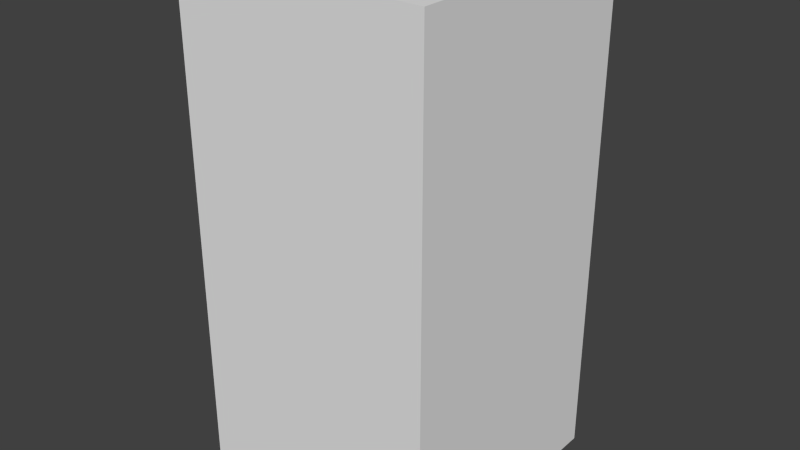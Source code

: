 # Source: blueWaveSeven.blend  (saved by Blender 2.68.0; exported with 4.5.12 LTS)
import bpy
from mathutils import Matrix  # noqa: F401  (used for matrix-valued properties, if any)

bpy.ops.wm.read_factory_settings(use_empty=True)
scene = bpy.context.scene
scene.name = 'Scene'

# ---- collections
col_collection_1 = bpy.data.collections.new('Collection 1'); scene.collection.children.link(col_collection_1)

# ---- world
world_world = bpy.data.worlds.new('World'); scene.world = world_world
world_world.color = (0.05088, 0.05088, 0.05088)
world_world.use_sun_shadow = False
world_world.sun_shadow_jitter_overblur = 0.0
world_world.cycles.sampling_method = 'MANUAL'
world_world.cycles.sample_map_resolution = 256

# ---- meshes
me_bluewaveseven = bpy.data.meshes.new('blueWaveSeven')
me_bluewaveseven.from_pydata([(-0.5, -0.5, -1.0), (-0.5, 0.5, -1.0), (0.5, 0.5, -1.0), (0.5, -0.5, -1.0), (-0.5, -0.5, 1.0), (-0.5, 0.5, 1.0), (0.5, 0.5, 1.0), (0.5, -0.5, 1.0)], [], [(4, 5, 1, 0), (5, 6, 2, 1), (6, 7, 3, 2), (7, 4, 0, 3), (0, 1, 2, 3), (7, 6, 5, 4)])
me_bluewaveseven.use_remesh_preserve_volume = False
me_bluewaveseven.use_remesh_preserve_attributes = False
me_bluewaveseven.use_mirror_vertex_groups = False
me_bluewaveseven.update()

# ---- objects
ob_bluewaveseven = bpy.data.objects.new('blueWaveSeven', me_bluewaveseven)

# ---- transforms, parenting, visibility, modifiers, constraints
ob_bluewaveseven.location = (0.0, 0.0, 0.0)
ob_bluewaveseven.lineart.crease_threshold = 0.0

# ---- collection membership
col_collection_1.objects.link(ob_bluewaveseven)

# ---- scene / render settings (as saved in the file)
scene.frame_start = 1; scene.frame_end = 250; scene.frame_set(1)
scene.render.engine = 'BLENDER_EEVEE_NEXT'
scene.render.image_settings.color_mode = 'RGB'
scene.render.image_settings.compression = 90
scene.render.resolution_percentage = 50
scene.render.dither_intensity = 0.0
scene.cycles.use_denoising = False
scene.cycles.samples = 10
scene.cycles.sampling_pattern = 'TABULATED_SOBOL'
scene.cycles.light_sampling_threshold = 0.0
scene.cycles.use_adaptive_sampling = False
scene.cycles.use_light_tree = False
scene.cycles.blur_glossy = 0.0
scene.cycles.volume_bounces = 1
scene.cycles.pixel_filter_type = 'GAUSSIAN'
scene.cycles.sample_clamp_indirect = 0.0
scene.view_settings.view_transform = 'Standard'
bpy.context.view_layer.update()

# ---- added for rendering (the .blend has no active camera and no usable light): camera, sun
cam_auto = bpy.data.cameras.new('AutoCamera')
cam_auto.lens = 50.0
cam_auto.sensor_width = 36.0
cam_auto.clip_end = 1000.0
ob_auto_camera = bpy.data.objects.new('AutoCamera', cam_auto)
scene.collection.objects.link(ob_auto_camera)
ob_auto_camera.location = (2.26633, -2.71959, 1.81306)
ob_auto_camera.rotation_euler = (1.09748, -7.21219e-08, 0.694738)
scene.camera = ob_auto_camera
light_auto_sun = bpy.data.lights.new('AutoSun', 'SUN')
light_auto_sun.energy = 3.0
light_auto_sun.angle = 0.0523599
ob_auto_sun = bpy.data.objects.new('AutoSun', light_auto_sun)
scene.collection.objects.link(ob_auto_sun)
ob_auto_sun.rotation_euler = (0.872665, 0.174533, 0.523599)
bpy.context.view_layer.update()
